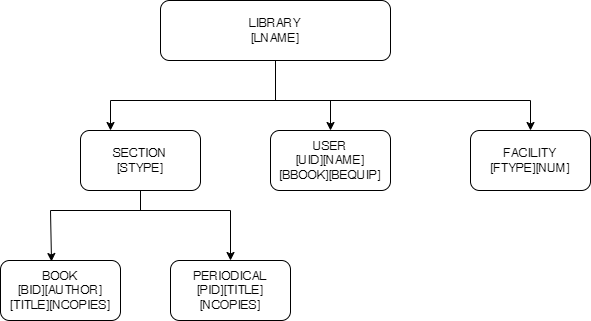

The diagram above was exported from draw.io. Its source (the exported page's mxGraphModel, read from the mxfile embedded in the PNG):
<mxGraphModel dx="2954" dy="1140" grid="1" gridSize="10" guides="1" tooltips="1" connect="1" arrows="1" fold="1" page="1" pageScale="1" pageWidth="850" pageHeight="1100" math="0" shadow="0">
  <root>
    <mxCell id="0" />
    <mxCell id="1" parent="0" />
    <mxCell id="dziKDiZtCYjuC46ou6H9-1" value="LIBRARY&lt;br&gt;[LNAME]" style="rounded=1;whiteSpace=wrap;html=1;" vertex="1" parent="1">
      <mxGeometry x="270" y="110" width="230" height="60" as="geometry" />
    </mxCell>
    <mxCell id="dziKDiZtCYjuC46ou6H9-2" value="SECTION&lt;br&gt;[STYPE]" style="rounded=1;whiteSpace=wrap;html=1;" vertex="1" parent="1">
      <mxGeometry x="190" y="240" width="120" height="60" as="geometry" />
    </mxCell>
    <mxCell id="dziKDiZtCYjuC46ou6H9-3" value="BOOK&lt;br&gt;[BID][AUTHOR][TITLE][NCOPIES]" style="rounded=1;whiteSpace=wrap;html=1;" vertex="1" parent="1">
      <mxGeometry x="110" y="370" width="120" height="60" as="geometry" />
    </mxCell>
    <mxCell id="dziKDiZtCYjuC46ou6H9-4" value="PERIODICAL&lt;br&gt;[PID][TITLE][NCOPIES]" style="rounded=1;whiteSpace=wrap;html=1;" vertex="1" parent="1">
      <mxGeometry x="280" y="370" width="120" height="60" as="geometry" />
    </mxCell>
    <mxCell id="dziKDiZtCYjuC46ou6H9-5" value="USER&lt;br&gt;[UID][NAME][BBOOK][BEQUIP]" style="rounded=1;whiteSpace=wrap;html=1;" vertex="1" parent="1">
      <mxGeometry x="380" y="240" width="120" height="60" as="geometry" />
    </mxCell>
    <mxCell id="dziKDiZtCYjuC46ou6H9-6" value="FACILITY&lt;br&gt;[FTYPE][NUM]" style="rounded=1;whiteSpace=wrap;html=1;" vertex="1" parent="1">
      <mxGeometry x="580" y="240" width="120" height="60" as="geometry" />
    </mxCell>
    <mxCell id="dziKDiZtCYjuC46ou6H9-7" value="" style="endArrow=none;html=1;rounded=0;entryX=0.5;entryY=1;entryDx=0;entryDy=0;" edge="1" parent="1" target="dziKDiZtCYjuC46ou6H9-1">
      <mxGeometry width="50" height="50" relative="1" as="geometry">
        <mxPoint x="385" y="210" as="sourcePoint" />
        <mxPoint x="450" y="560" as="targetPoint" />
        <Array as="points" />
      </mxGeometry>
    </mxCell>
    <mxCell id="dziKDiZtCYjuC46ou6H9-8" value="" style="endArrow=none;html=1;rounded=0;" edge="1" parent="1">
      <mxGeometry width="50" height="50" relative="1" as="geometry">
        <mxPoint x="220" y="210" as="sourcePoint" />
        <mxPoint x="640" y="210" as="targetPoint" />
      </mxGeometry>
    </mxCell>
    <mxCell id="dziKDiZtCYjuC46ou6H9-9" value="" style="endArrow=classic;html=1;rounded=0;entryX=0.25;entryY=0;entryDx=0;entryDy=0;" edge="1" parent="1" target="dziKDiZtCYjuC46ou6H9-2">
      <mxGeometry width="50" height="50" relative="1" as="geometry">
        <mxPoint x="220" y="210" as="sourcePoint" />
        <mxPoint x="450" y="560" as="targetPoint" />
      </mxGeometry>
    </mxCell>
    <mxCell id="dziKDiZtCYjuC46ou6H9-10" value="" style="endArrow=classic;html=1;rounded=0;" edge="1" parent="1">
      <mxGeometry width="50" height="50" relative="1" as="geometry">
        <mxPoint x="440" y="210" as="sourcePoint" />
        <mxPoint x="440" y="240" as="targetPoint" />
      </mxGeometry>
    </mxCell>
    <mxCell id="dziKDiZtCYjuC46ou6H9-11" value="" style="endArrow=classic;html=1;rounded=0;entryX=0.5;entryY=0;entryDx=0;entryDy=0;" edge="1" parent="1" target="dziKDiZtCYjuC46ou6H9-6">
      <mxGeometry width="50" height="50" relative="1" as="geometry">
        <mxPoint x="640" y="210" as="sourcePoint" />
        <mxPoint x="450" y="560" as="targetPoint" />
      </mxGeometry>
    </mxCell>
    <mxCell id="dziKDiZtCYjuC46ou6H9-12" value="" style="endArrow=none;html=1;rounded=0;entryX=0.5;entryY=1;entryDx=0;entryDy=0;" edge="1" parent="1" target="dziKDiZtCYjuC46ou6H9-2">
      <mxGeometry width="50" height="50" relative="1" as="geometry">
        <mxPoint x="250" y="320" as="sourcePoint" />
        <mxPoint x="450" y="560" as="targetPoint" />
      </mxGeometry>
    </mxCell>
    <mxCell id="dziKDiZtCYjuC46ou6H9-13" value="" style="endArrow=none;html=1;rounded=0;" edge="1" parent="1">
      <mxGeometry width="50" height="50" relative="1" as="geometry">
        <mxPoint x="160" y="320" as="sourcePoint" />
        <mxPoint x="340" y="320" as="targetPoint" />
      </mxGeometry>
    </mxCell>
    <mxCell id="dziKDiZtCYjuC46ou6H9-14" value="" style="endArrow=classic;html=1;rounded=0;entryX=0.425;entryY=0.017;entryDx=0;entryDy=0;entryPerimeter=0;" edge="1" parent="1" target="dziKDiZtCYjuC46ou6H9-3">
      <mxGeometry width="50" height="50" relative="1" as="geometry">
        <mxPoint x="160" y="320" as="sourcePoint" />
        <mxPoint x="160" y="360" as="targetPoint" />
      </mxGeometry>
    </mxCell>
    <mxCell id="dziKDiZtCYjuC46ou6H9-15" value="" style="endArrow=classic;html=1;rounded=0;entryX=0.5;entryY=0;entryDx=0;entryDy=0;" edge="1" parent="1" target="dziKDiZtCYjuC46ou6H9-4">
      <mxGeometry width="50" height="50" relative="1" as="geometry">
        <mxPoint x="340" y="320" as="sourcePoint" />
        <mxPoint x="170" y="370" as="targetPoint" />
      </mxGeometry>
    </mxCell>
  </root>
</mxGraphModel>